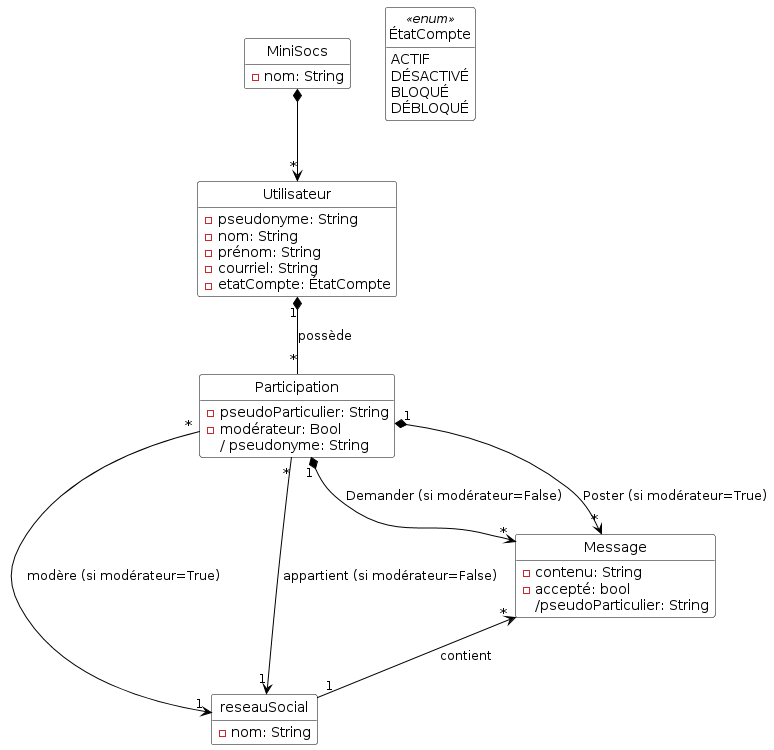

The diagram above was rendered by PlantUML. Its source (embedded in the PNG):
@startuml

'Diagramme de classes (PlantUML)'

'Configuration charte graphique'
hide empty methods
hide circle
skinparam class {
  BackgroundColor White
  ArrowColor Black
  BorderColor Black
}

'Classes, énumérations, etc.'
class MiniSocs {
  - nom: String
}

class Utilisateur {
  - pseudonyme: String
  - nom: String
  - prénom: String
  - courriel: String
  - etatCompte: ÉtatCompte
}
enum ÉtatCompte <<enum>> {
  ACTIF
  DÉSACTIVÉ
  BLOQUÉ
  DÉBLOQUÉ
}

class Participation {
  - pseudoParticulier: String
  - modérateur: Bool
  / pseudonyme: String
}

class reseauSocial {
  - nom: String
}

class Message {
  - contenu: String
  - accepté: bool
  /pseudoParticulier: String
}

'Associations, etc.'
MiniSocs *--> "*" Utilisateur
Utilisateur "1" *-- "*" Participation: possède
Participation "*" --> "1" reseauSocial: modère (si modérateur=True)
Participation "*" --> "1" reseauSocial: appartient (si modérateur=False)
Participation "1" *--> "*" Message: Demander (si modérateur=False)
Participation "1" *--> "*" Message: Poster (si modérateur=True)
Message "*" <-- "1" reseauSocial: contient

'Au besoin, aides pour le positionnement'

@enduml